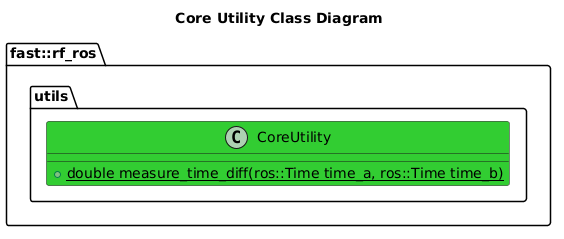

The diagram above was rendered by PlantUML. Its source (embedded in the PNG):
@startuml
title Core Utility Class Diagram
namespace fast::rf_ros {
    namespace utils {
        class CoreUtility #LimeGreen {
            +{static} double measure_time_diff(ros::Time time_a, ros::Time time_b)
        }
    }
}

@enduml